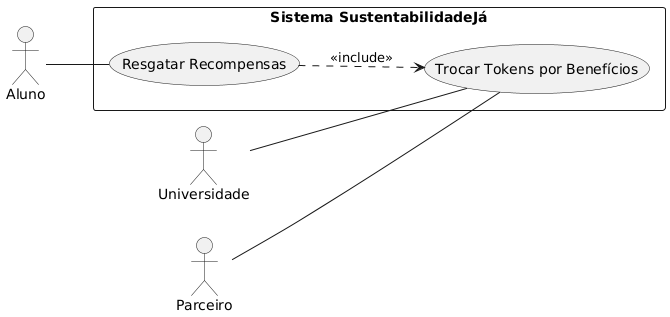

The diagram above was rendered by PlantUML. Its source (embedded in the PNG):
@startuml
left to right direction
actor Aluno
actor Universidade
actor Parceiro

rectangle "Sistema SustentabilidadeJá" {
  usecase "Resgatar Recompensas" as UC1
  usecase "Trocar Tokens por Benefícios" as UC2
}

Aluno -- UC1
UC1 ..> UC2 : <<include>>
Universidade -- UC2
Parceiro -- UC2

@enduml